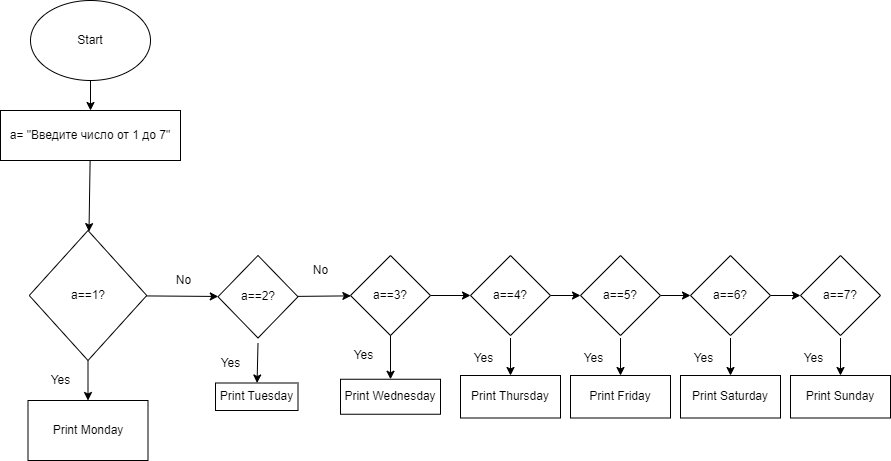

The diagram above was exported from draw.io. Its source (the exported page's mxGraphModel, read from the mxfile embedded in the PNG):
<mxGraphModel dx="734" dy="520" grid="1" gridSize="10" guides="1" tooltips="1" connect="1" arrows="1" fold="1" page="1" pageScale="1" pageWidth="827" pageHeight="1169" math="0" shadow="0">
  <root>
    <mxCell id="0" />
    <mxCell id="1" parent="0" />
    <mxCell id="4" value="" style="edgeStyle=none;html=1;" edge="1" parent="1" source="2" target="3">
      <mxGeometry relative="1" as="geometry" />
    </mxCell>
    <mxCell id="2" value="Start" style="ellipse;whiteSpace=wrap;html=1;" vertex="1" parent="1">
      <mxGeometry x="80" y="30" width="120" height="80" as="geometry" />
    </mxCell>
    <mxCell id="6" value="" style="edgeStyle=none;html=1;" edge="1" parent="1" source="3" target="5">
      <mxGeometry relative="1" as="geometry" />
    </mxCell>
    <mxCell id="3" value="a= &quot;Введите число от 1 до 7&quot;" style="whiteSpace=wrap;html=1;" vertex="1" parent="1">
      <mxGeometry x="50" y="140" width="180" height="50" as="geometry" />
    </mxCell>
    <mxCell id="8" value="" style="edgeStyle=none;html=1;" edge="1" parent="1" source="5" target="7">
      <mxGeometry relative="1" as="geometry" />
    </mxCell>
    <mxCell id="11" value="" style="edgeStyle=none;html=1;" edge="1" parent="1" source="5" target="10">
      <mxGeometry relative="1" as="geometry" />
    </mxCell>
    <mxCell id="5" value="a==1?" style="rhombus;whiteSpace=wrap;html=1;" vertex="1" parent="1">
      <mxGeometry x="78.75" y="260" width="117.5" height="130" as="geometry" />
    </mxCell>
    <mxCell id="7" value="Print Monday" style="whiteSpace=wrap;html=1;" vertex="1" parent="1">
      <mxGeometry x="77.5" y="430" width="120" height="60" as="geometry" />
    </mxCell>
    <mxCell id="9" value="Yes" style="text;html=1;align=center;verticalAlign=middle;resizable=0;points=[];autosize=1;strokeColor=none;fillColor=none;" vertex="1" parent="1">
      <mxGeometry x="95" y="400" width="30" height="20" as="geometry" />
    </mxCell>
    <mxCell id="16" value="" style="edgeStyle=none;html=1;" edge="1" parent="1" source="10" target="15">
      <mxGeometry relative="1" as="geometry" />
    </mxCell>
    <mxCell id="10" value="a==2?" style="rhombus;whiteSpace=wrap;html=1;" vertex="1" parent="1">
      <mxGeometry x="267.5" y="285" width="80" height="82.5" as="geometry" />
    </mxCell>
    <mxCell id="12" value="" style="edgeStyle=none;html=1;" edge="1" target="13" parent="1">
      <mxGeometry relative="1" as="geometry">
        <mxPoint x="307.5" y="372.5" as="sourcePoint" />
      </mxGeometry>
    </mxCell>
    <mxCell id="13" value="Print&amp;nbsp;Tuesday" style="whiteSpace=wrap;html=1;" vertex="1" parent="1">
      <mxGeometry x="265" y="412.5" width="82.5" height="27.5" as="geometry" />
    </mxCell>
    <mxCell id="14" value="Yes" style="text;html=1;align=center;verticalAlign=middle;resizable=0;points=[];autosize=1;strokeColor=none;fillColor=none;" vertex="1" parent="1">
      <mxGeometry x="265" y="382.5" width="30" height="20" as="geometry" />
    </mxCell>
    <mxCell id="24" value="" style="edgeStyle=none;html=1;" edge="1" parent="1" source="15" target="23">
      <mxGeometry relative="1" as="geometry" />
    </mxCell>
    <mxCell id="15" value="a==3?" style="rhombus;whiteSpace=wrap;html=1;" vertex="1" parent="1">
      <mxGeometry x="400" y="285" width="80" height="80" as="geometry" />
    </mxCell>
    <mxCell id="17" value="No" style="text;html=1;align=center;verticalAlign=middle;resizable=0;points=[];autosize=1;strokeColor=none;fillColor=none;" vertex="1" parent="1">
      <mxGeometry x="217.5" y="300" width="30" height="20" as="geometry" />
    </mxCell>
    <mxCell id="18" value="No" style="text;html=1;align=center;verticalAlign=middle;resizable=0;points=[];autosize=1;strokeColor=none;fillColor=none;" vertex="1" parent="1">
      <mxGeometry x="355" y="290" width="30" height="20" as="geometry" />
    </mxCell>
    <mxCell id="20" value="" style="edgeStyle=none;html=1;" edge="1" target="21" parent="1">
      <mxGeometry relative="1" as="geometry">
        <mxPoint x="440" y="365" as="sourcePoint" />
      </mxGeometry>
    </mxCell>
    <mxCell id="21" value="Print&amp;nbsp;Wednesday" style="whiteSpace=wrap;html=1;" vertex="1" parent="1">
      <mxGeometry x="390" y="408.75" width="100" height="35" as="geometry" />
    </mxCell>
    <mxCell id="22" value="Yes" style="text;html=1;align=center;verticalAlign=middle;resizable=0;points=[];autosize=1;strokeColor=none;fillColor=none;" vertex="1" parent="1">
      <mxGeometry x="397.5" y="375" width="30" height="20" as="geometry" />
    </mxCell>
    <mxCell id="31" value="" style="edgeStyle=none;html=1;" edge="1" parent="1" source="23" target="30">
      <mxGeometry relative="1" as="geometry" />
    </mxCell>
    <mxCell id="23" value="a==4?" style="rhombus;whiteSpace=wrap;html=1;" vertex="1" parent="1">
      <mxGeometry x="520" y="285" width="80" height="80" as="geometry" />
    </mxCell>
    <mxCell id="25" value="" style="edgeStyle=none;html=1;" edge="1" target="26" parent="1">
      <mxGeometry relative="1" as="geometry">
        <mxPoint x="560" y="367.5" as="sourcePoint" />
      </mxGeometry>
    </mxCell>
    <mxCell id="26" value="Print&amp;nbsp;Thursday" style="whiteSpace=wrap;html=1;" vertex="1" parent="1">
      <mxGeometry x="510" y="405" width="100" height="42.5" as="geometry" />
    </mxCell>
    <mxCell id="27" value="Yes" style="text;html=1;align=center;verticalAlign=middle;resizable=0;points=[];autosize=1;strokeColor=none;fillColor=none;" vertex="1" parent="1">
      <mxGeometry x="517.5" y="377.5" width="30" height="20" as="geometry" />
    </mxCell>
    <mxCell id="38" value="" style="edgeStyle=none;html=1;" edge="1" parent="1" source="30" target="37">
      <mxGeometry relative="1" as="geometry" />
    </mxCell>
    <mxCell id="30" value="а==5?" style="rhombus;whiteSpace=wrap;html=1;" vertex="1" parent="1">
      <mxGeometry x="630" y="285" width="80" height="80" as="geometry" />
    </mxCell>
    <mxCell id="34" value="" style="edgeStyle=none;html=1;" edge="1" target="35" parent="1">
      <mxGeometry relative="1" as="geometry">
        <mxPoint x="670" y="367.5" as="sourcePoint" />
      </mxGeometry>
    </mxCell>
    <mxCell id="35" value="Print Friday" style="whiteSpace=wrap;html=1;" vertex="1" parent="1">
      <mxGeometry x="620" y="405" width="100" height="42.5" as="geometry" />
    </mxCell>
    <mxCell id="36" value="Yes" style="text;html=1;align=center;verticalAlign=middle;resizable=0;points=[];autosize=1;strokeColor=none;fillColor=none;" vertex="1" parent="1">
      <mxGeometry x="627.5" y="377.5" width="30" height="20" as="geometry" />
    </mxCell>
    <mxCell id="43" value="" style="edgeStyle=none;html=1;" edge="1" parent="1" source="37" target="42">
      <mxGeometry relative="1" as="geometry" />
    </mxCell>
    <mxCell id="37" value="a==6?" style="rhombus;whiteSpace=wrap;html=1;" vertex="1" parent="1">
      <mxGeometry x="740" y="285" width="80" height="80" as="geometry" />
    </mxCell>
    <mxCell id="39" value="" style="edgeStyle=none;html=1;" edge="1" target="40" parent="1">
      <mxGeometry relative="1" as="geometry">
        <mxPoint x="780" y="367.5" as="sourcePoint" />
      </mxGeometry>
    </mxCell>
    <mxCell id="40" value="Print Saturday" style="whiteSpace=wrap;html=1;" vertex="1" parent="1">
      <mxGeometry x="730" y="405" width="100" height="42.5" as="geometry" />
    </mxCell>
    <mxCell id="41" value="Yes" style="text;html=1;align=center;verticalAlign=middle;resizable=0;points=[];autosize=1;strokeColor=none;fillColor=none;" vertex="1" parent="1">
      <mxGeometry x="737.5" y="377.5" width="30" height="20" as="geometry" />
    </mxCell>
    <mxCell id="42" value="a==7?" style="rhombus;whiteSpace=wrap;html=1;" vertex="1" parent="1">
      <mxGeometry x="850" y="285" width="80" height="80" as="geometry" />
    </mxCell>
    <mxCell id="44" value="" style="edgeStyle=none;html=1;" edge="1" target="45" parent="1">
      <mxGeometry relative="1" as="geometry">
        <mxPoint x="890" y="367.5" as="sourcePoint" />
      </mxGeometry>
    </mxCell>
    <mxCell id="45" value="Print Sunday" style="whiteSpace=wrap;html=1;" vertex="1" parent="1">
      <mxGeometry x="840" y="405" width="100" height="42.5" as="geometry" />
    </mxCell>
    <mxCell id="46" value="Yes" style="text;html=1;align=center;verticalAlign=middle;resizable=0;points=[];autosize=1;strokeColor=none;fillColor=none;" vertex="1" parent="1">
      <mxGeometry x="847.5" y="377.5" width="30" height="20" as="geometry" />
    </mxCell>
  </root>
</mxGraphModel>